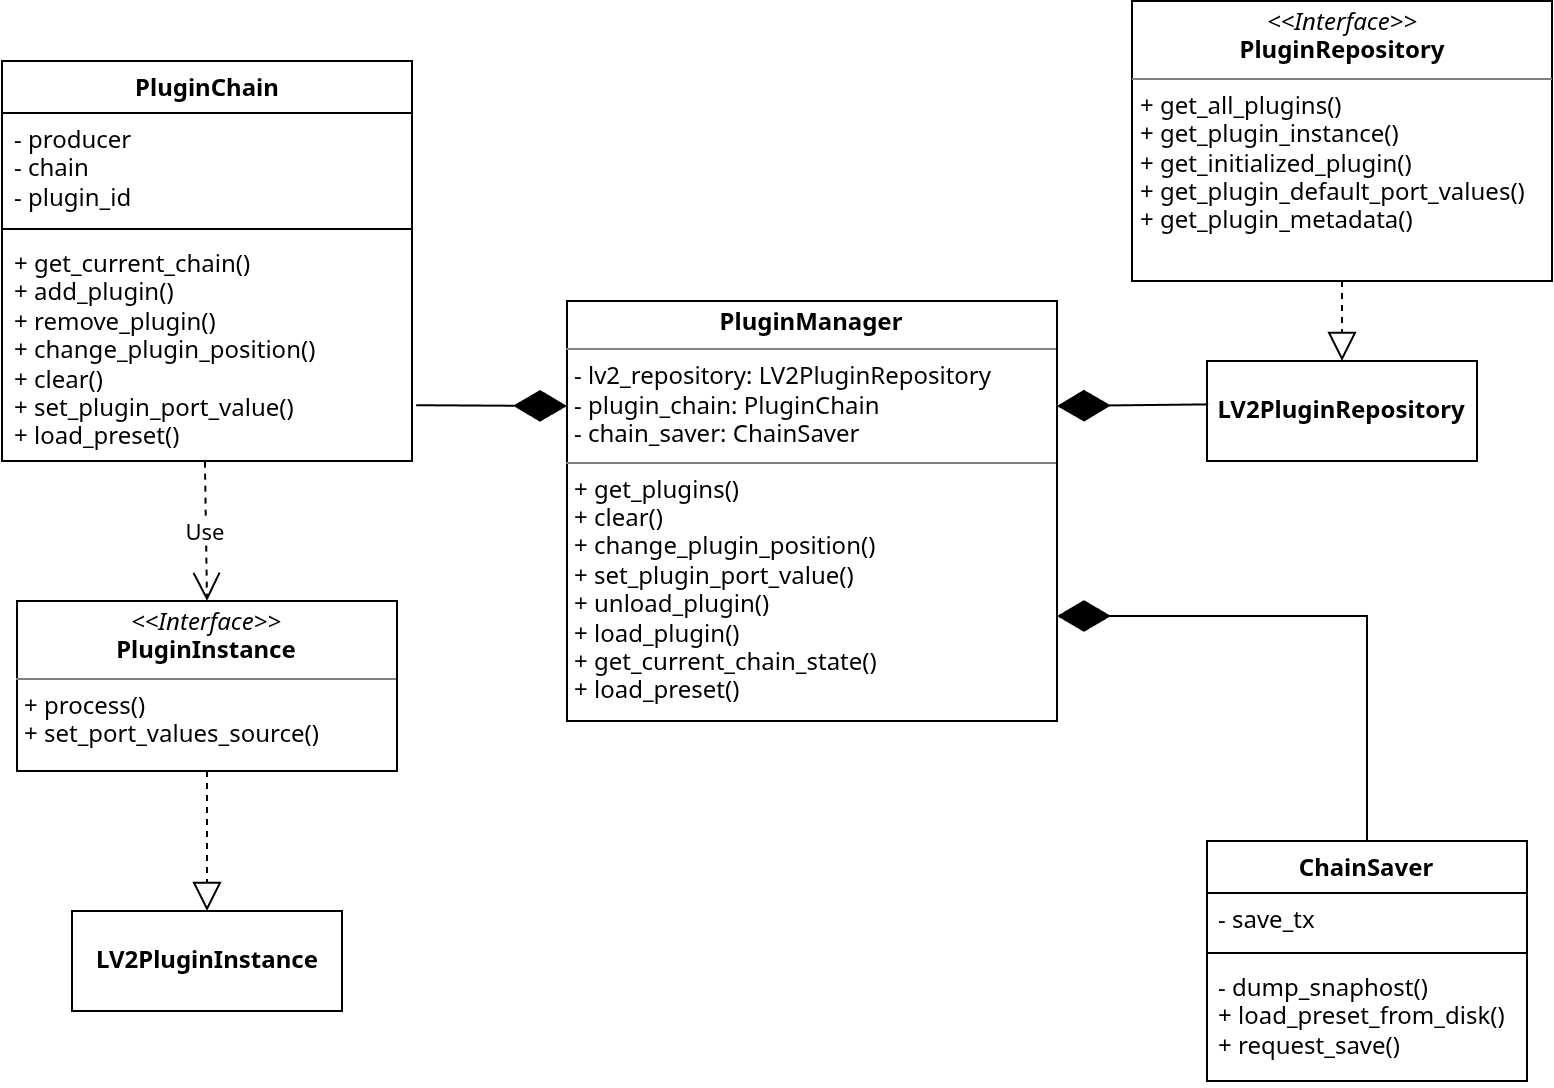

The diagram above was exported from draw.io. Its source (the exported page's mxGraphModel, read from the mxfile embedded in the PNG):
<mxGraphModel dx="1386" dy="784" grid="1" gridSize="10" guides="1" tooltips="1" connect="1" arrows="1" fold="1" page="1" pageScale="1" pageWidth="850" pageHeight="1100" math="0" shadow="0">
  <root>
    <mxCell id="0" />
    <mxCell id="1" parent="0" />
    <mxCell id="DHJvz1uBiMbfMZJtnXGN-5" parent="1" style="verticalAlign=top;align=left;overflow=fill;html=1;whiteSpace=wrap;" value="&lt;p style=&quot;margin:0px;margin-top:4px;text-align:center;&quot;&gt;&lt;i&gt;&amp;lt;&amp;lt;Interface&amp;gt;&amp;gt;&lt;/i&gt;&lt;br&gt;&lt;b&gt;PluginInstance&lt;/b&gt;&lt;/p&gt;&lt;hr size=&quot;1&quot; style=&quot;border-style:solid;&quot;&gt;&lt;p style=&quot;margin:0px;margin-left:4px;&quot;&gt;+ process()&lt;/p&gt;&lt;p style=&quot;margin:0px;margin-left:4px;&quot;&gt;+ set_port_values_source()&lt;/p&gt;" vertex="1">
      <mxGeometry height="85" width="190" x="45" y="310" as="geometry" />
    </mxCell>
    <mxCell id="DHJvz1uBiMbfMZJtnXGN-9" parent="1" style="html=1;whiteSpace=wrap;" value="&lt;b&gt;LV2PluginInstance&lt;/b&gt;" vertex="1">
      <mxGeometry height="50" width="135" x="72.5" y="465" as="geometry" />
    </mxCell>
    <mxCell id="DHJvz1uBiMbfMZJtnXGN-11" parent="1" style="verticalAlign=top;align=left;overflow=fill;html=1;whiteSpace=wrap;" value="&lt;p style=&quot;margin:0px;margin-top:4px;text-align:center;&quot;&gt;&lt;i&gt;&amp;lt;&amp;lt;Interface&amp;gt;&amp;gt;&lt;/i&gt;&lt;br&gt;&lt;b&gt;PluginRepository&lt;/b&gt;&lt;/p&gt;&lt;hr size=&quot;1&quot; style=&quot;border-style:solid;&quot;&gt;&lt;p style=&quot;margin:0px;margin-left:4px;&quot;&gt;+ get_all_plugins()&lt;br&gt;+ get_plugin_instance()&lt;/p&gt;&lt;p style=&quot;margin:0px;margin-left:4px;&quot;&gt;+ get_initialized_plugin()&lt;/p&gt;&lt;p style=&quot;margin:0px;margin-left:4px;&quot;&gt;+ get_plugin_default_port_values()&lt;/p&gt;&lt;p style=&quot;margin:0px;margin-left:4px;&quot;&gt;+ get_plugin_metadata()&lt;/p&gt;" vertex="1">
      <mxGeometry height="140" width="210" x="602.5" y="10" as="geometry" />
    </mxCell>
    <mxCell id="DHJvz1uBiMbfMZJtnXGN-12" parent="1" style="html=1;whiteSpace=wrap;" value="&lt;b&gt;LV2PluginRepository&lt;/b&gt;" vertex="1">
      <mxGeometry height="50" width="135" x="640" y="190" as="geometry" />
    </mxCell>
    <mxCell id="DHJvz1uBiMbfMZJtnXGN-13" edge="1" parent="1" source="DHJvz1uBiMbfMZJtnXGN-11" style="endArrow=block;dashed=1;endFill=0;endSize=12;html=1;rounded=0;exitX=0.5;exitY=1;exitDx=0;exitDy=0;entryX=0.5;entryY=0;entryDx=0;entryDy=0;" target="DHJvz1uBiMbfMZJtnXGN-12" value="">
      <mxGeometry relative="1" width="160" as="geometry">
        <mxPoint x="370" y="300" as="sourcePoint" />
        <mxPoint x="530" y="300" as="targetPoint" />
      </mxGeometry>
    </mxCell>
    <mxCell id="DHJvz1uBiMbfMZJtnXGN-14" parent="1" style="swimlane;fontStyle=1;align=center;verticalAlign=top;childLayout=stackLayout;horizontal=1;startSize=26;horizontalStack=0;resizeParent=1;resizeParentMax=0;resizeLast=0;collapsible=1;marginBottom=0;whiteSpace=wrap;html=1;" value="PluginChain" vertex="1">
      <mxGeometry height="200" width="205" x="37.5" y="40" as="geometry" />
    </mxCell>
    <mxCell id="DHJvz1uBiMbfMZJtnXGN-15" parent="DHJvz1uBiMbfMZJtnXGN-14" style="text;strokeColor=none;fillColor=none;align=left;verticalAlign=top;spacingLeft=4;spacingRight=4;overflow=hidden;rotatable=0;points=[[0,0.5],[1,0.5]];portConstraint=eastwest;whiteSpace=wrap;html=1;" value="- producer&lt;div&gt;- chain&lt;/div&gt;&lt;div&gt;- plugin_id&lt;/div&gt;" vertex="1">
      <mxGeometry height="54" width="205" y="26" as="geometry" />
    </mxCell>
    <mxCell id="DHJvz1uBiMbfMZJtnXGN-16" parent="DHJvz1uBiMbfMZJtnXGN-14" style="line;strokeWidth=1;fillColor=none;align=left;verticalAlign=middle;spacingTop=-1;spacingLeft=3;spacingRight=3;rotatable=0;labelPosition=right;points=[];portConstraint=eastwest;strokeColor=inherit;" value="" vertex="1">
      <mxGeometry height="8" width="205" y="80" as="geometry" />
    </mxCell>
    <mxCell id="DHJvz1uBiMbfMZJtnXGN-17" parent="DHJvz1uBiMbfMZJtnXGN-14" style="text;strokeColor=none;fillColor=none;align=left;verticalAlign=top;spacingLeft=4;spacingRight=4;overflow=hidden;rotatable=0;points=[[0,0.5],[1,0.5]];portConstraint=eastwest;whiteSpace=wrap;html=1;" value="+ get_current_chain()&lt;div&gt;+ add_plugin()&lt;/div&gt;&lt;div&gt;+ remove_plugin()&lt;/div&gt;&lt;div&gt;+ change_plugin_position()&lt;/div&gt;&lt;div&gt;+ clear()&lt;/div&gt;&lt;div&gt;+ set_plugin_port_value()&lt;/div&gt;&lt;div&gt;+ load_preset()&lt;/div&gt;" vertex="1">
      <mxGeometry height="112" width="205" y="88" as="geometry" />
    </mxCell>
    <mxCell id="DHJvz1uBiMbfMZJtnXGN-20" parent="1" style="swimlane;fontStyle=1;align=center;verticalAlign=top;childLayout=stackLayout;horizontal=1;startSize=26;horizontalStack=0;resizeParent=1;resizeParentMax=0;resizeLast=0;collapsible=1;marginBottom=0;whiteSpace=wrap;html=1;" value="ChainSaver" vertex="1">
      <mxGeometry height="120" width="160" x="640" y="430" as="geometry" />
    </mxCell>
    <mxCell id="DHJvz1uBiMbfMZJtnXGN-21" parent="DHJvz1uBiMbfMZJtnXGN-20" style="text;strokeColor=none;fillColor=none;align=left;verticalAlign=top;spacingLeft=4;spacingRight=4;overflow=hidden;rotatable=0;points=[[0,0.5],[1,0.5]];portConstraint=eastwest;whiteSpace=wrap;html=1;" value="- save_tx" vertex="1">
      <mxGeometry height="26" width="160" y="26" as="geometry" />
    </mxCell>
    <mxCell id="DHJvz1uBiMbfMZJtnXGN-22" parent="DHJvz1uBiMbfMZJtnXGN-20" style="line;strokeWidth=1;fillColor=none;align=left;verticalAlign=middle;spacingTop=-1;spacingLeft=3;spacingRight=3;rotatable=0;labelPosition=right;points=[];portConstraint=eastwest;strokeColor=inherit;" value="" vertex="1">
      <mxGeometry height="8" width="160" y="52" as="geometry" />
    </mxCell>
    <mxCell id="DHJvz1uBiMbfMZJtnXGN-23" parent="DHJvz1uBiMbfMZJtnXGN-20" style="text;strokeColor=none;fillColor=none;align=left;verticalAlign=top;spacingLeft=4;spacingRight=4;overflow=hidden;rotatable=0;points=[[0,0.5],[1,0.5]];portConstraint=eastwest;whiteSpace=wrap;html=1;" value="- dump_snaphost()&lt;div&gt;+ load_preset_from_disk()&lt;/div&gt;&lt;div&gt;+ request_save()&lt;/div&gt;" vertex="1">
      <mxGeometry height="60" width="160" y="60" as="geometry" />
    </mxCell>
    <mxCell id="DHJvz1uBiMbfMZJtnXGN-24" parent="1" style="verticalAlign=top;align=left;overflow=fill;html=1;whiteSpace=wrap;" value="&lt;p style=&quot;margin:0px;margin-top:4px;text-align:center;&quot;&gt;&lt;b&gt;PluginManager&lt;/b&gt;&lt;/p&gt;&lt;hr size=&quot;1&quot; style=&quot;border-style:solid;&quot;&gt;&lt;p style=&quot;margin:0px;margin-left:4px;&quot;&gt;- lv2_repository: LV2PluginRepository&lt;/p&gt;&lt;p style=&quot;margin:0px;margin-left:4px;&quot;&gt;- plugin_chain: PluginChain&lt;/p&gt;&lt;p style=&quot;margin:0px;margin-left:4px;&quot;&gt;- chain_saver: ChainSaver&lt;/p&gt;&lt;hr size=&quot;1&quot; style=&quot;border-style:solid;&quot;&gt;&lt;p style=&quot;margin:0px;margin-left:4px;&quot;&gt;+ get_plugins()&lt;/p&gt;&lt;p style=&quot;margin:0px;margin-left:4px;&quot;&gt;+ clear()&lt;/p&gt;&lt;p style=&quot;margin:0px;margin-left:4px;&quot;&gt;+ change_plugin_position()&lt;br&gt;+ set_plugin_port_value()&lt;br&gt;+ unload_plugin()&lt;br&gt;+ load_plugin()&lt;br&gt;+ get_current_chain_state()&lt;br&gt;+ load_preset()&lt;br&gt;&lt;/p&gt;" vertex="1">
      <mxGeometry height="210" width="245" x="320" y="160" as="geometry" />
    </mxCell>
    <mxCell id="DHJvz1uBiMbfMZJtnXGN-30" edge="1" parent="1" source="DHJvz1uBiMbfMZJtnXGN-5" style="endArrow=block;dashed=1;endFill=0;endSize=12;html=1;rounded=0;exitX=0.5;exitY=1;exitDx=0;exitDy=0;entryX=0.5;entryY=0;entryDx=0;entryDy=0;" target="DHJvz1uBiMbfMZJtnXGN-9" value="">
      <mxGeometry relative="1" width="160" as="geometry">
        <mxPoint x="510" y="300" as="sourcePoint" />
        <mxPoint x="670" y="300" as="targetPoint" />
      </mxGeometry>
    </mxCell>
    <mxCell id="DHJvz1uBiMbfMZJtnXGN-33" edge="1" parent="1" source="DHJvz1uBiMbfMZJtnXGN-17" style="endArrow=diamondThin;endFill=1;endSize=24;html=1;rounded=0;entryX=0;entryY=0.25;entryDx=0;entryDy=0;exitX=1.01;exitY=0.751;exitDx=0;exitDy=0;exitPerimeter=0;" target="DHJvz1uBiMbfMZJtnXGN-24" value="">
      <mxGeometry relative="1" width="160" as="geometry">
        <mxPoint x="260" y="100" as="sourcePoint" />
        <mxPoint x="465" y="120" as="targetPoint" />
      </mxGeometry>
    </mxCell>
    <mxCell id="DHJvz1uBiMbfMZJtnXGN-34" edge="1" parent="1" source="DHJvz1uBiMbfMZJtnXGN-12" style="endArrow=diamondThin;endFill=1;endSize=24;html=1;rounded=0;entryX=1;entryY=0.25;entryDx=0;entryDy=0;exitX=0.004;exitY=0.434;exitDx=0;exitDy=0;exitPerimeter=0;" target="DHJvz1uBiMbfMZJtnXGN-24" value="">
      <mxGeometry relative="1" width="160" as="geometry">
        <mxPoint x="390" y="460" as="sourcePoint" />
        <mxPoint x="550" y="460" as="targetPoint" />
      </mxGeometry>
    </mxCell>
    <mxCell id="DHJvz1uBiMbfMZJtnXGN-35" edge="1" parent="1" source="DHJvz1uBiMbfMZJtnXGN-17" style="endArrow=open;endSize=12;dashed=1;html=1;rounded=0;exitX=0.495;exitY=1.003;exitDx=0;exitDy=0;exitPerimeter=0;entryX=0.5;entryY=0;entryDx=0;entryDy=0;" target="DHJvz1uBiMbfMZJtnXGN-5" value="Use">
      <mxGeometry relative="1" width="160" as="geometry">
        <mxPoint x="510" y="360" as="sourcePoint" />
        <mxPoint x="670" y="360" as="targetPoint" />
      </mxGeometry>
    </mxCell>
    <mxCell id="DHJvz1uBiMbfMZJtnXGN-39" edge="1" parent="1" source="DHJvz1uBiMbfMZJtnXGN-20" style="endArrow=diamondThin;endFill=1;endSize=24;html=1;rounded=0;entryX=1;entryY=0.75;entryDx=0;entryDy=0;exitX=0.5;exitY=0;exitDx=0;exitDy=0;" target="DHJvz1uBiMbfMZJtnXGN-24" value="">
      <mxGeometry relative="1" width="160" as="geometry">
        <Array as="points">
          <mxPoint x="720" y="317.5" />
        </Array>
        <mxPoint x="410" y="430" as="sourcePoint" />
        <mxPoint x="570" y="430" as="targetPoint" />
      </mxGeometry>
    </mxCell>
  </root>
</mxGraphModel>